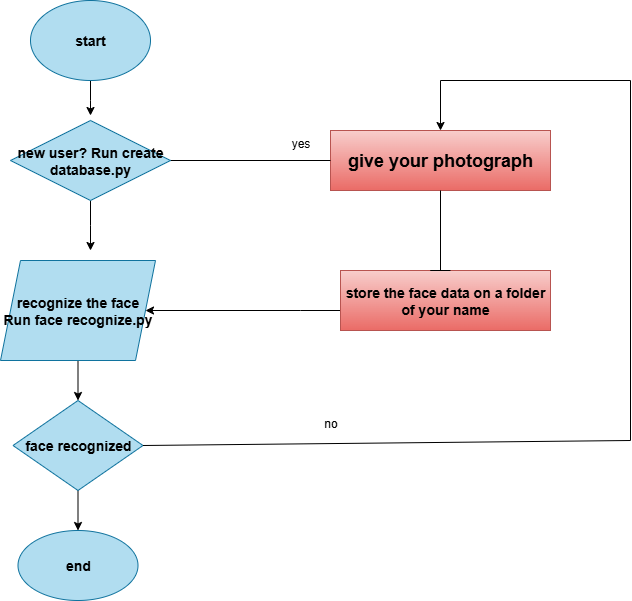

The diagram above was exported from draw.io. Its source (the exported page's mxGraphModel, read from the mxfile embedded in the PNG):
<mxGraphModel dx="1042" dy="562" grid="1" gridSize="10" guides="1" tooltips="1" connect="1" arrows="1" fold="1" page="1" pageScale="1" pageWidth="850" pageHeight="1100" math="0" shadow="0">
  <root>
    <mxCell id="0" />
    <mxCell id="1" parent="0" />
    <mxCell id="3rtr1MZyOde-KcGcCrMv-8" value="" style="edgeStyle=orthogonalEdgeStyle;rounded=0;orthogonalLoop=1;jettySize=auto;html=1;" edge="1" parent="1" source="3rtr1MZyOde-KcGcCrMv-1">
      <mxGeometry relative="1" as="geometry">
        <mxPoint x="110" y="165" as="targetPoint" />
      </mxGeometry>
    </mxCell>
    <mxCell id="3rtr1MZyOde-KcGcCrMv-1" value="&lt;h3&gt;start&lt;/h3&gt;" style="ellipse;whiteSpace=wrap;html=1;fillColor=#b1ddf0;strokeColor=#10739e;" vertex="1" parent="1">
      <mxGeometry x="50" y="50" width="120" height="80" as="geometry" />
    </mxCell>
    <mxCell id="3rtr1MZyOde-KcGcCrMv-42" style="edgeStyle=orthogonalEdgeStyle;rounded=0;orthogonalLoop=1;jettySize=auto;html=1;" edge="1" parent="1" source="3rtr1MZyOde-KcGcCrMv-3" target="3rtr1MZyOde-KcGcCrMv-4">
      <mxGeometry relative="1" as="geometry" />
    </mxCell>
    <mxCell id="3rtr1MZyOde-KcGcCrMv-3" value="&lt;h3&gt;recognize the face Run face recognize.py&lt;/h3&gt;" style="shape=parallelogram;perimeter=parallelogramPerimeter;whiteSpace=wrap;html=1;fixedSize=1;fillColor=#b1ddf0;strokeColor=#10739e;" vertex="1" parent="1">
      <mxGeometry x="20" y="310" width="155" height="100" as="geometry" />
    </mxCell>
    <mxCell id="3rtr1MZyOde-KcGcCrMv-11" value="" style="edgeStyle=orthogonalEdgeStyle;rounded=0;orthogonalLoop=1;jettySize=auto;html=1;" edge="1" parent="1" source="3rtr1MZyOde-KcGcCrMv-4" target="3rtr1MZyOde-KcGcCrMv-7">
      <mxGeometry relative="1" as="geometry" />
    </mxCell>
    <mxCell id="3rtr1MZyOde-KcGcCrMv-4" value="&lt;h3&gt;face recognized&lt;/h3&gt;" style="rhombus;whiteSpace=wrap;html=1;fillColor=#b1ddf0;strokeColor=#10739e;" vertex="1" parent="1">
      <mxGeometry x="32.5" y="450" width="130" height="90" as="geometry" />
    </mxCell>
    <mxCell id="3rtr1MZyOde-KcGcCrMv-5" value="&lt;h2&gt;give your photograph&lt;/h2&gt;" style="rounded=0;whiteSpace=wrap;html=1;fillColor=#f8cecc;gradientColor=#ea6b66;strokeColor=#b85450;" vertex="1" parent="1">
      <mxGeometry x="350" y="180" width="220" height="60" as="geometry" />
    </mxCell>
    <mxCell id="3rtr1MZyOde-KcGcCrMv-37" value="" style="edgeStyle=orthogonalEdgeStyle;rounded=0;orthogonalLoop=1;jettySize=auto;html=1;" edge="1" parent="1" source="3rtr1MZyOde-KcGcCrMv-6" target="3rtr1MZyOde-KcGcCrMv-3">
      <mxGeometry relative="1" as="geometry">
        <mxPoint x="220" y="350" as="targetPoint" />
        <Array as="points">
          <mxPoint x="320" y="360" />
          <mxPoint x="320" y="360" />
        </Array>
      </mxGeometry>
    </mxCell>
    <mxCell id="3rtr1MZyOde-KcGcCrMv-6" value="&lt;h3&gt;store the face data on a folder of your name&lt;/h3&gt;" style="rounded=0;whiteSpace=wrap;html=1;fillColor=#f8cecc;gradientColor=#ea6b66;strokeColor=#b85450;" vertex="1" parent="1">
      <mxGeometry x="360" y="320" width="210" height="60" as="geometry" />
    </mxCell>
    <mxCell id="3rtr1MZyOde-KcGcCrMv-7" value="&lt;h3&gt;end&lt;/h3&gt;" style="ellipse;whiteSpace=wrap;html=1;fillColor=#b1ddf0;strokeColor=#10739e;" vertex="1" parent="1">
      <mxGeometry x="37.5" y="580" width="120" height="70" as="geometry" />
    </mxCell>
    <mxCell id="3rtr1MZyOde-KcGcCrMv-16" value="" style="endArrow=none;html=1;rounded=0;exitX=1;exitY=0.5;exitDx=0;exitDy=0;entryX=0;entryY=0.5;entryDx=0;entryDy=0;" edge="1" parent="1" target="3rtr1MZyOde-KcGcCrMv-5">
      <mxGeometry width="50" height="50" relative="1" as="geometry">
        <mxPoint x="185" y="210" as="sourcePoint" />
        <mxPoint x="370" y="290" as="targetPoint" />
      </mxGeometry>
    </mxCell>
    <mxCell id="3rtr1MZyOde-KcGcCrMv-19" value="" style="endArrow=none;html=1;rounded=0;entryX=0.5;entryY=1;entryDx=0;entryDy=0;" edge="1" parent="1" target="3rtr1MZyOde-KcGcCrMv-5">
      <mxGeometry width="50" height="50" relative="1" as="geometry">
        <mxPoint x="470" y="320" as="sourcePoint" />
        <mxPoint x="470" y="250" as="targetPoint" />
        <Array as="points">
          <mxPoint x="450" y="320" />
          <mxPoint x="460" y="320" />
        </Array>
      </mxGeometry>
    </mxCell>
    <mxCell id="3rtr1MZyOde-KcGcCrMv-23" value="" style="endArrow=none;html=1;rounded=0;" edge="1" parent="1">
      <mxGeometry width="50" height="50" relative="1" as="geometry">
        <mxPoint x="650" y="490" as="sourcePoint" />
        <mxPoint x="650" y="130" as="targetPoint" />
      </mxGeometry>
    </mxCell>
    <mxCell id="3rtr1MZyOde-KcGcCrMv-26" value="" style="endArrow=none;html=1;rounded=0;" edge="1" parent="1">
      <mxGeometry width="50" height="50" relative="1" as="geometry">
        <mxPoint x="460" y="130" as="sourcePoint" />
        <mxPoint x="650" y="130" as="targetPoint" />
      </mxGeometry>
    </mxCell>
    <mxCell id="3rtr1MZyOde-KcGcCrMv-27" value="" style="endArrow=classic;html=1;rounded=0;entryX=0.5;entryY=0;entryDx=0;entryDy=0;" edge="1" parent="1" target="3rtr1MZyOde-KcGcCrMv-5">
      <mxGeometry width="50" height="50" relative="1" as="geometry">
        <mxPoint x="460" y="130" as="sourcePoint" />
        <mxPoint x="510" y="80" as="targetPoint" />
      </mxGeometry>
    </mxCell>
    <mxCell id="3rtr1MZyOde-KcGcCrMv-32" style="edgeStyle=orthogonalEdgeStyle;rounded=0;orthogonalLoop=1;jettySize=auto;html=1;exitX=0.5;exitY=1;exitDx=0;exitDy=0;" edge="1" parent="1">
      <mxGeometry relative="1" as="geometry">
        <mxPoint x="105" y="250" as="sourcePoint" />
        <mxPoint x="105" y="250" as="targetPoint" />
      </mxGeometry>
    </mxCell>
    <mxCell id="3rtr1MZyOde-KcGcCrMv-41" style="edgeStyle=orthogonalEdgeStyle;rounded=0;orthogonalLoop=1;jettySize=auto;html=1;" edge="1" parent="1" source="3rtr1MZyOde-KcGcCrMv-38">
      <mxGeometry relative="1" as="geometry">
        <mxPoint x="110" y="300" as="targetPoint" />
      </mxGeometry>
    </mxCell>
    <mxCell id="3rtr1MZyOde-KcGcCrMv-38" value="&lt;h3&gt;new user? Run create database.py&lt;/h3&gt;" style="rhombus;whiteSpace=wrap;html=1;fillColor=#b1ddf0;strokeColor=#10739e;" vertex="1" parent="1">
      <mxGeometry x="30" y="170" width="160" height="80" as="geometry" />
    </mxCell>
    <mxCell id="3rtr1MZyOde-KcGcCrMv-43" value="" style="endArrow=none;html=1;rounded=0;exitX=1;exitY=0.5;exitDx=0;exitDy=0;" edge="1" parent="1" source="3rtr1MZyOde-KcGcCrMv-4">
      <mxGeometry width="50" height="50" relative="1" as="geometry">
        <mxPoint x="320" y="370" as="sourcePoint" />
        <mxPoint x="650" y="490" as="targetPoint" />
      </mxGeometry>
    </mxCell>
    <mxCell id="3rtr1MZyOde-KcGcCrMv-44" value="yes" style="text;html=1;align=center;verticalAlign=middle;resizable=0;points=[];autosize=1;strokeColor=none;fillColor=none;" vertex="1" parent="1">
      <mxGeometry x="300" y="178" width="40" height="30" as="geometry" />
    </mxCell>
    <mxCell id="3rtr1MZyOde-KcGcCrMv-47" value="no" style="text;html=1;align=center;verticalAlign=middle;resizable=0;points=[];autosize=1;strokeColor=none;fillColor=none;" vertex="1" parent="1">
      <mxGeometry x="330" y="458" width="40" height="30" as="geometry" />
    </mxCell>
  </root>
</mxGraphModel>